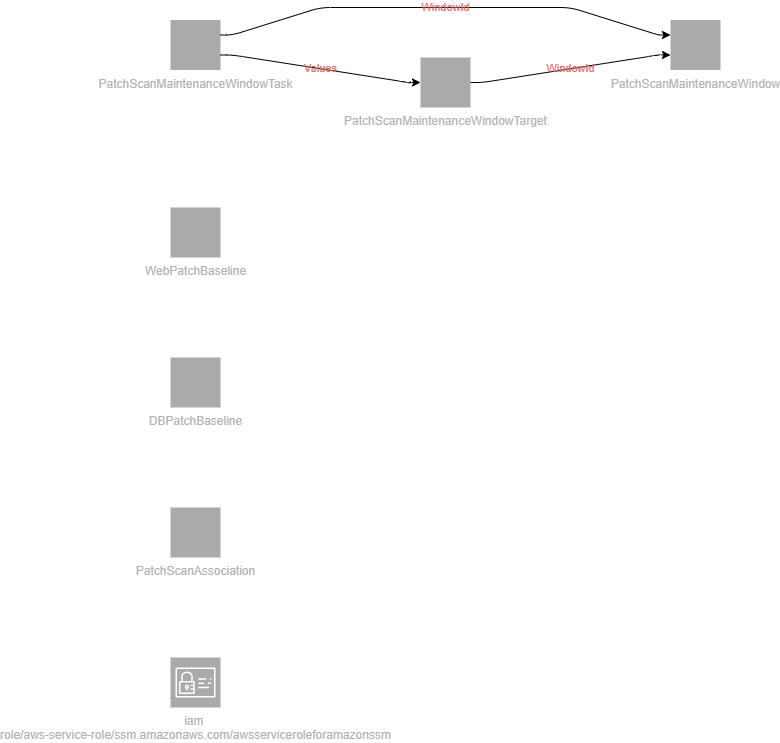

The diagram above was exported from draw.io. Its source (the exported page's mxGraphModel, read from the mxfile embedded in the PNG):
<mxGraphModel dx="1793" dy="2017" grid="1" gridSize="10" guides="1" tooltips="1" connect="1" arrows="1" fold="1" page="1" pageScale="1" pageWidth="1169" pageHeight="827" math="0" shadow="0">
  <root>
    <mxCell id="0" />
    <mxCell id="1" parent="0" />
    <mxCell id="2" value="WebPatchBaseline" style="outlineConnect=0;fontColor=#B3B3B3;gradientColor=#aaaaaa;gradientDirection=north;fillColor=#aaaaaa;strokeColor=#ffffff;dashed=0;verticalLabelPosition=bottom;verticalAlign=top;align=center;html=1;fontSize=12;fontStyle=0;aspect=fixed;shape=mxgraph.aws4.resourceIcon;resIcon=mxgraph.aws4.ssm;" parent="1" vertex="1">
      <mxGeometry y="200" width="50" height="50" as="geometry" />
    </mxCell>
    <mxCell id="3" value="DBPatchBaseline" style="outlineConnect=0;fontColor=#B3B3B3;gradientColor=#aaaaaa;gradientDirection=north;fillColor=#aaaaaa;strokeColor=#ffffff;dashed=0;verticalLabelPosition=bottom;verticalAlign=top;align=center;html=1;fontSize=12;fontStyle=0;aspect=fixed;shape=mxgraph.aws4.resourceIcon;resIcon=mxgraph.aws4.ssm;" parent="1" vertex="1">
      <mxGeometry y="350" width="50" height="50" as="geometry" />
    </mxCell>
    <mxCell id="4" value="PatchScanMaintenanceWindow" style="outlineConnect=0;fontColor=#B3B3B3;gradientColor=#aaaaaa;gradientDirection=north;fillColor=#aaaaaa;strokeColor=#ffffff;dashed=0;verticalLabelPosition=bottom;verticalAlign=top;align=center;html=1;fontSize=12;fontStyle=0;aspect=fixed;shape=mxgraph.aws4.resourceIcon;resIcon=mxgraph.aws4.ssm;" parent="1" vertex="1">
      <mxGeometry x="500" y="12.5" width="50" height="50" as="geometry" />
    </mxCell>
    <mxCell id="5" value="PatchScanMaintenanceWindowTarget" style="outlineConnect=0;fontColor=#B3B3B3;gradientColor=#aaaaaa;gradientDirection=north;fillColor=#aaaaaa;strokeColor=#ffffff;dashed=0;verticalLabelPosition=bottom;verticalAlign=top;align=center;html=1;fontSize=12;fontStyle=0;aspect=fixed;shape=mxgraph.aws4.resourceIcon;resIcon=mxgraph.aws4.ssm;" parent="1" vertex="1">
      <mxGeometry x="250" y="50" width="50" height="50" as="geometry" />
    </mxCell>
    <mxCell id="6" value="PatchScanMaintenanceWindowTask" style="outlineConnect=0;fontColor=#B3B3B3;gradientColor=#aaaaaa;gradientDirection=north;fillColor=#aaaaaa;strokeColor=#ffffff;dashed=0;verticalLabelPosition=bottom;verticalAlign=top;align=center;html=1;fontSize=12;fontStyle=0;aspect=fixed;shape=mxgraph.aws4.resourceIcon;resIcon=mxgraph.aws4.ssm;" parent="1" vertex="1">
      <mxGeometry y="12.5" width="50" height="50" as="geometry" />
    </mxCell>
    <mxCell id="7" value="PatchScanAssociation" style="outlineConnect=0;fontColor=#B3B3B3;gradientColor=#aaaaaa;gradientDirection=north;fillColor=#aaaaaa;strokeColor=#ffffff;dashed=0;verticalLabelPosition=bottom;verticalAlign=top;align=center;html=1;fontSize=12;fontStyle=0;aspect=fixed;shape=mxgraph.aws4.resourceIcon;resIcon=mxgraph.aws4.ssm;" parent="1" vertex="1">
      <mxGeometry y="500" width="50" height="50" as="geometry" />
    </mxCell>
    <mxCell id="8" value="iam  &#10;role/aws-service-role/ssm.amazonaws.com/awsserviceroleforamazonssm" style="outlineConnect=0;fontColor=#B3B3B3;gradientColor=#aaaaaa;gradientDirection=north;fillColor=#aaaaaa;strokeColor=#ffffff;dashed=0;verticalLabelPosition=bottom;verticalAlign=top;align=center;html=1;fontSize=12;fontStyle=0;aspect=fixed;shape=mxgraph.aws4.resourceIcon;resIcon=mxgraph.aws4.identity_and_access_management;" parent="1" vertex="1">
      <mxGeometry y="650" width="50" height="50" as="geometry" />
    </mxCell>
    <mxCell id="PatchScanMaintenanceWindow|PatchScanMaintenanceWindowTarget" value="WindowId" style="edgeStyle=orthogonalEdgeStyle;rounded=1;orthogonalLoop=1;jettySize=auto;html=1;labelBackgroundColor=none;fontColor=#EA6B66;noEdgeStyle=1;orthogonal=1;" parent="1" source="5" target="4" edge="1">
      <mxGeometry relative="1" as="geometry">
        <Array as="points">
          <mxPoint x="312" y="75" />
          <mxPoint x="488" y="47.5" />
        </Array>
      </mxGeometry>
    </mxCell>
    <mxCell id="PatchScanMaintenanceWindow|PatchScanMaintenanceWindowTask" value="WindowId" style="edgeStyle=orthogonalEdgeStyle;rounded=1;orthogonalLoop=1;jettySize=auto;html=1;labelBackgroundColor=none;fontColor=#EA6B66;noEdgeStyle=1;orthogonal=1;" parent="1" source="6" target="4" edge="1">
      <mxGeometry relative="1" as="geometry">
        <Array as="points">
          <mxPoint x="62" y="27.5" />
          <mxPoint x="150" />
          <mxPoint x="400" />
          <mxPoint x="488" y="27.5" />
        </Array>
      </mxGeometry>
    </mxCell>
    <mxCell id="PatchScanMaintenanceWindowTarget|PatchScanMaintenanceWindowTask" value="Values" style="edgeStyle=orthogonalEdgeStyle;rounded=1;orthogonalLoop=1;jettySize=auto;html=1;labelBackgroundColor=none;fontColor=#EA6B66;noEdgeStyle=1;orthogonal=1;" parent="1" source="6" target="5" edge="1">
      <mxGeometry relative="1" as="geometry">
        <Array as="points">
          <mxPoint x="62" y="47.5" />
          <mxPoint x="238" y="75" />
        </Array>
      </mxGeometry>
    </mxCell>
  </root>
</mxGraphModel>